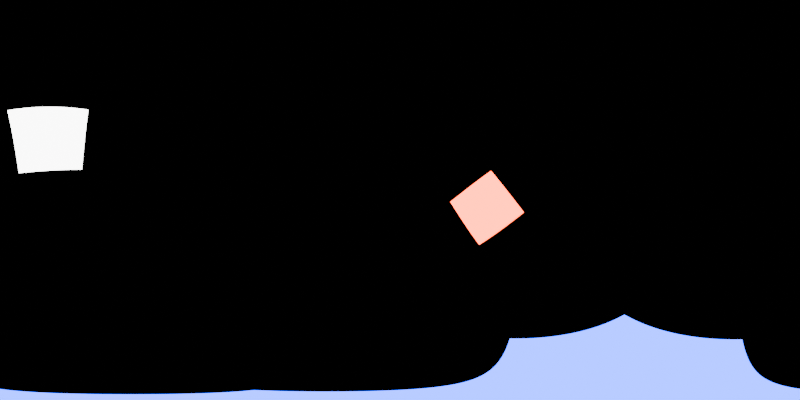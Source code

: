 # Source: Untitled.blend  (saved by Blender 5.1.29; exported with 4.5.12 LTS)
import bpy
from mathutils import Matrix  # noqa: F401  (used for matrix-valued properties, if any)

bpy.ops.wm.read_factory_settings(use_empty=True)
scene = bpy.context.scene
scene.name = 'Scene'

# ---- collections
col_collection = bpy.data.collections.new('Collection'); scene.collection.children.link(col_collection)

# ---- world
world_world = bpy.data.worlds.new('World'); scene.world = world_world
world_world.use_nodes = True; world_world.node_tree.nodes.clear()
_N = world_world.node_tree.nodes; _L = world_world.node_tree.links
n0 = _N.new('ShaderNodeOutputWorld'); n0.name = 'World Output'; n0.location = (200, 100)
n1 = _N.new('ShaderNodeBackground'); n1.name = 'Background'; n1.location = (-200, 100)
n1.inputs[0].default_value = (0.0, 0.0, 0.0, 1.0)
_L.new(n1.outputs[0], n0.inputs[0])
n0.is_active_output = True
world_world.color = (0.05088, 0.05088, 0.05088)
world_world.sun_shadow_jitter_overblur = 0.0

# ---- cameras
cam_camera = bpy.data.cameras.new('Camera')
cam_camera.type = 'PANO'
cam_camera.panorama_type = 'EQUIRECTANGULAR'

# ---- lights
light_area = bpy.data.lights.new('Area', 'AREA')
light_area.color = (1.0, 0.05696, 0.004634)
light_area.energy = 1000.0
light_area.size = 1.0
light_area.size_y = 1.0
light_area_001 = bpy.data.lights.new('Area.001', 'AREA')
light_area_001.energy = 1000.0
light_area_001.size = 1.0
light_area_001.size_y = 1.0
light_area_002 = bpy.data.lights.new('Area.002', 'AREA')
light_area_002.color = (0.00849, 0.05566, 1.0)
light_area_002.energy = 1000.0
light_area_002.size = 1.0
light_area_002.size_y = 1.0

# ---- objects
ob_camera = bpy.data.objects.new('Camera', cam_camera)
ob_area = bpy.data.objects.new('Area', light_area)
ob_area_001 = bpy.data.objects.new('Area.001', light_area_001)
ob_area_002 = bpy.data.objects.new('Area.002', light_area_002)

# ---- transforms, parenting, visibility, modifiers, constraints
ob_camera.location = (0.0, 0.0, 0.0)
ob_camera.rotation_euler = (1.571, 0.0, 0.0)
ob_area.location = (7.497, 9.464, -0.6773)
ob_area.rotation_euler = (10.77, 0.9081, -1.0)
ob_area.scale = (5.192, 5.192, 5.192)
ob_area.visible_camera = True
ob_area_001.location = (-3.795, -9.115, 5.172)
ob_area_001.rotation_euler = (1.105, 0.0835, -0.2976)
ob_area_001.scale = (5.688, 5.688, 5.688)
ob_area_001.visible_camera = True
ob_area_002.location = (3.107, -0.5029, -9.892)
ob_area_002.rotation_euler = (9.545, -0.2034, -1.021)
ob_area_002.scale = (5.766, 5.766, 5.766)
ob_area_002.visible_camera = True

# ---- collection membership
col_collection.objects.link(ob_camera)
col_collection.objects.link(ob_area)
col_collection.objects.link(ob_area_001)
col_collection.objects.link(ob_area_002)

# ---- scene / render settings (as saved in the file)
scene.camera = ob_camera
scene.frame_start = 1; scene.frame_end = 250; scene.frame_set(4)
scene.render.engine = 'CYCLES'
scene.render.resolution_x = 2048
scene.render.resolution_y = 1024
scene.render.bake_bias = 0.0
scene.render.bake_samples = 0
scene.cycles.samples = 256
scene.cycles.sampling_pattern = 'TABULATED_SOBOL'
scene.eevee.use_volume_custom_range = False
bpy.context.view_layer.update()
